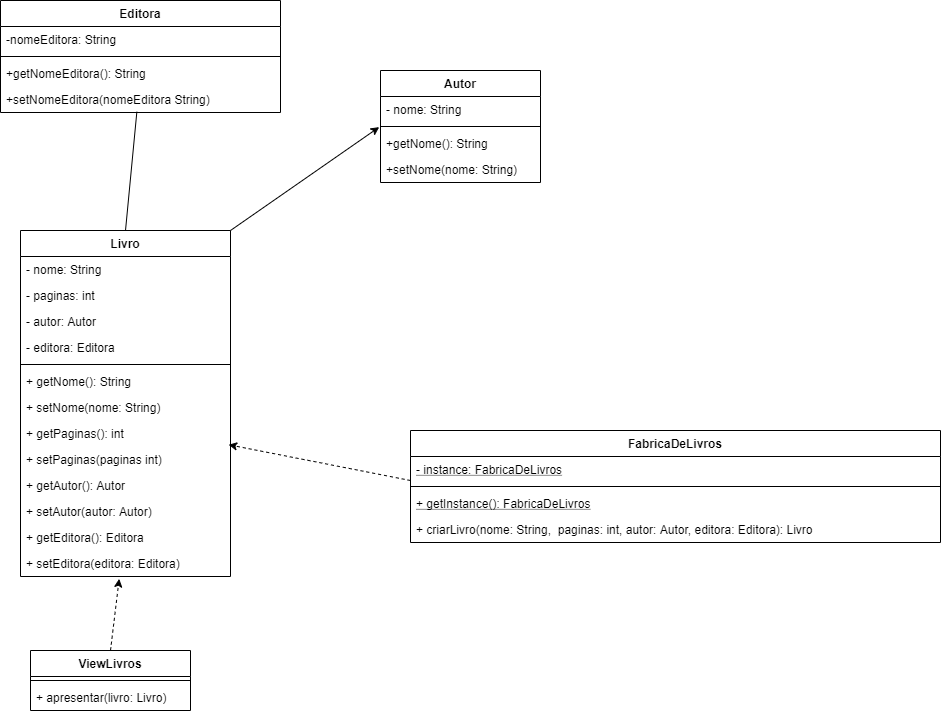

The diagram above was exported from draw.io. Its source (the exported page's mxGraphModel, read from the mxfile embedded in the PNG):
<mxGraphModel dx="1673" dy="934" grid="1" gridSize="10" guides="1" tooltips="1" connect="1" arrows="1" fold="1" page="1" pageScale="1" pageWidth="827" pageHeight="1169" math="0" shadow="0">
  <root>
    <mxCell id="0" />
    <mxCell id="1" parent="0" />
    <mxCell id="_q3RMX4FyP4S7Ih1046m-22" value="Livro" style="swimlane;fontStyle=1;align=center;verticalAlign=top;childLayout=stackLayout;horizontal=1;startSize=26;horizontalStack=0;resizeParent=1;resizeParentMax=0;resizeLast=0;collapsible=1;marginBottom=0;" vertex="1" parent="1">
      <mxGeometry x="60" y="260" width="210" height="346" as="geometry" />
    </mxCell>
    <mxCell id="_q3RMX4FyP4S7Ih1046m-26" value="- nome: String" style="text;strokeColor=none;fillColor=none;align=left;verticalAlign=top;spacingLeft=4;spacingRight=4;overflow=hidden;rotatable=0;points=[[0,0.5],[1,0.5]];portConstraint=eastwest;" vertex="1" parent="_q3RMX4FyP4S7Ih1046m-22">
      <mxGeometry y="26" width="210" height="26" as="geometry" />
    </mxCell>
    <mxCell id="_q3RMX4FyP4S7Ih1046m-27" value="- paginas: int" style="text;strokeColor=none;fillColor=none;align=left;verticalAlign=top;spacingLeft=4;spacingRight=4;overflow=hidden;rotatable=0;points=[[0,0.5],[1,0.5]];portConstraint=eastwest;" vertex="1" parent="_q3RMX4FyP4S7Ih1046m-22">
      <mxGeometry y="52" width="210" height="26" as="geometry" />
    </mxCell>
    <mxCell id="_q3RMX4FyP4S7Ih1046m-28" value="- autor: Autor" style="text;strokeColor=none;fillColor=none;align=left;verticalAlign=top;spacingLeft=4;spacingRight=4;overflow=hidden;rotatable=0;points=[[0,0.5],[1,0.5]];portConstraint=eastwest;" vertex="1" parent="_q3RMX4FyP4S7Ih1046m-22">
      <mxGeometry y="78" width="210" height="26" as="geometry" />
    </mxCell>
    <mxCell id="_q3RMX4FyP4S7Ih1046m-29" value="- editora: Editora" style="text;strokeColor=none;fillColor=none;align=left;verticalAlign=top;spacingLeft=4;spacingRight=4;overflow=hidden;rotatable=0;points=[[0,0.5],[1,0.5]];portConstraint=eastwest;" vertex="1" parent="_q3RMX4FyP4S7Ih1046m-22">
      <mxGeometry y="104" width="210" height="26" as="geometry" />
    </mxCell>
    <mxCell id="_q3RMX4FyP4S7Ih1046m-24" value="" style="line;strokeWidth=1;fillColor=none;align=left;verticalAlign=middle;spacingTop=-1;spacingLeft=3;spacingRight=3;rotatable=0;labelPosition=right;points=[];portConstraint=eastwest;" vertex="1" parent="_q3RMX4FyP4S7Ih1046m-22">
      <mxGeometry y="130" width="210" height="8" as="geometry" />
    </mxCell>
    <mxCell id="_q3RMX4FyP4S7Ih1046m-25" value="+ getNome(): String" style="text;strokeColor=none;fillColor=none;align=left;verticalAlign=top;spacingLeft=4;spacingRight=4;overflow=hidden;rotatable=0;points=[[0,0.5],[1,0.5]];portConstraint=eastwest;" vertex="1" parent="_q3RMX4FyP4S7Ih1046m-22">
      <mxGeometry y="138" width="210" height="26" as="geometry" />
    </mxCell>
    <mxCell id="_q3RMX4FyP4S7Ih1046m-30" value="+ setNome(nome: String)" style="text;strokeColor=none;fillColor=none;align=left;verticalAlign=top;spacingLeft=4;spacingRight=4;overflow=hidden;rotatable=0;points=[[0,0.5],[1,0.5]];portConstraint=eastwest;" vertex="1" parent="_q3RMX4FyP4S7Ih1046m-22">
      <mxGeometry y="164" width="210" height="26" as="geometry" />
    </mxCell>
    <mxCell id="_q3RMX4FyP4S7Ih1046m-31" value="+ getPaginas(): int" style="text;strokeColor=none;fillColor=none;align=left;verticalAlign=top;spacingLeft=4;spacingRight=4;overflow=hidden;rotatable=0;points=[[0,0.5],[1,0.5]];portConstraint=eastwest;" vertex="1" parent="_q3RMX4FyP4S7Ih1046m-22">
      <mxGeometry y="190" width="210" height="26" as="geometry" />
    </mxCell>
    <mxCell id="_q3RMX4FyP4S7Ih1046m-32" value="+ setPaginas(paginas int)" style="text;strokeColor=none;fillColor=none;align=left;verticalAlign=top;spacingLeft=4;spacingRight=4;overflow=hidden;rotatable=0;points=[[0,0.5],[1,0.5]];portConstraint=eastwest;" vertex="1" parent="_q3RMX4FyP4S7Ih1046m-22">
      <mxGeometry y="216" width="210" height="26" as="geometry" />
    </mxCell>
    <mxCell id="_q3RMX4FyP4S7Ih1046m-33" value="+ getAutor(): Autor" style="text;strokeColor=none;fillColor=none;align=left;verticalAlign=top;spacingLeft=4;spacingRight=4;overflow=hidden;rotatable=0;points=[[0,0.5],[1,0.5]];portConstraint=eastwest;" vertex="1" parent="_q3RMX4FyP4S7Ih1046m-22">
      <mxGeometry y="242" width="210" height="26" as="geometry" />
    </mxCell>
    <mxCell id="_q3RMX4FyP4S7Ih1046m-34" value="+ setAutor(autor: Autor)" style="text;strokeColor=none;fillColor=none;align=left;verticalAlign=top;spacingLeft=4;spacingRight=4;overflow=hidden;rotatable=0;points=[[0,0.5],[1,0.5]];portConstraint=eastwest;" vertex="1" parent="_q3RMX4FyP4S7Ih1046m-22">
      <mxGeometry y="268" width="210" height="26" as="geometry" />
    </mxCell>
    <mxCell id="_q3RMX4FyP4S7Ih1046m-35" value="+ getEditora(): Editora" style="text;strokeColor=none;fillColor=none;align=left;verticalAlign=top;spacingLeft=4;spacingRight=4;overflow=hidden;rotatable=0;points=[[0,0.5],[1,0.5]];portConstraint=eastwest;" vertex="1" parent="_q3RMX4FyP4S7Ih1046m-22">
      <mxGeometry y="294" width="210" height="26" as="geometry" />
    </mxCell>
    <mxCell id="_q3RMX4FyP4S7Ih1046m-36" value="+ setEditora(editora: Editora)" style="text;strokeColor=none;fillColor=none;align=left;verticalAlign=top;spacingLeft=4;spacingRight=4;overflow=hidden;rotatable=0;points=[[0,0.5],[1,0.5]];portConstraint=eastwest;" vertex="1" parent="_q3RMX4FyP4S7Ih1046m-22">
      <mxGeometry y="320" width="210" height="26" as="geometry" />
    </mxCell>
    <mxCell id="_q3RMX4FyP4S7Ih1046m-10" value="Editora" style="swimlane;fontStyle=1;align=center;verticalAlign=top;childLayout=stackLayout;horizontal=1;startSize=26;horizontalStack=0;resizeParent=1;resizeParentMax=0;resizeLast=0;collapsible=1;marginBottom=0;" vertex="1" parent="1">
      <mxGeometry x="40" y="30" width="280" height="112" as="geometry" />
    </mxCell>
    <mxCell id="_q3RMX4FyP4S7Ih1046m-11" value="-nomeEditora: String" style="text;strokeColor=none;fillColor=none;align=left;verticalAlign=top;spacingLeft=4;spacingRight=4;overflow=hidden;rotatable=0;points=[[0,0.5],[1,0.5]];portConstraint=eastwest;" vertex="1" parent="_q3RMX4FyP4S7Ih1046m-10">
      <mxGeometry y="26" width="280" height="26" as="geometry" />
    </mxCell>
    <mxCell id="_q3RMX4FyP4S7Ih1046m-12" value="" style="line;strokeWidth=1;fillColor=none;align=left;verticalAlign=middle;spacingTop=-1;spacingLeft=3;spacingRight=3;rotatable=0;labelPosition=right;points=[];portConstraint=eastwest;" vertex="1" parent="_q3RMX4FyP4S7Ih1046m-10">
      <mxGeometry y="52" width="280" height="8" as="geometry" />
    </mxCell>
    <mxCell id="_q3RMX4FyP4S7Ih1046m-13" value="+getNomeEditora(): String" style="text;strokeColor=none;fillColor=none;align=left;verticalAlign=top;spacingLeft=4;spacingRight=4;overflow=hidden;rotatable=0;points=[[0,0.5],[1,0.5]];portConstraint=eastwest;" vertex="1" parent="_q3RMX4FyP4S7Ih1046m-10">
      <mxGeometry y="60" width="280" height="26" as="geometry" />
    </mxCell>
    <mxCell id="_q3RMX4FyP4S7Ih1046m-16" value="+setNomeEditora(nomeEditora String)" style="text;strokeColor=none;fillColor=none;align=left;verticalAlign=top;spacingLeft=4;spacingRight=4;overflow=hidden;rotatable=0;points=[[0,0.5],[1,0.5]];portConstraint=eastwest;" vertex="1" parent="_q3RMX4FyP4S7Ih1046m-10">
      <mxGeometry y="86" width="280" height="26" as="geometry" />
    </mxCell>
    <mxCell id="_q3RMX4FyP4S7Ih1046m-37" value="ViewLivros" style="swimlane;fontStyle=1;align=center;verticalAlign=top;childLayout=stackLayout;horizontal=1;startSize=26;horizontalStack=0;resizeParent=1;resizeParentMax=0;resizeLast=0;collapsible=1;marginBottom=0;" vertex="1" parent="1">
      <mxGeometry x="70" y="680" width="160" height="60" as="geometry" />
    </mxCell>
    <mxCell id="_q3RMX4FyP4S7Ih1046m-39" value="" style="line;strokeWidth=1;fillColor=none;align=left;verticalAlign=middle;spacingTop=-1;spacingLeft=3;spacingRight=3;rotatable=0;labelPosition=right;points=[];portConstraint=eastwest;" vertex="1" parent="_q3RMX4FyP4S7Ih1046m-37">
      <mxGeometry y="26" width="160" height="8" as="geometry" />
    </mxCell>
    <mxCell id="_q3RMX4FyP4S7Ih1046m-40" value="+ apresentar(livro: Livro)" style="text;strokeColor=none;fillColor=none;align=left;verticalAlign=top;spacingLeft=4;spacingRight=4;overflow=hidden;rotatable=0;points=[[0,0.5],[1,0.5]];portConstraint=eastwest;" vertex="1" parent="_q3RMX4FyP4S7Ih1046m-37">
      <mxGeometry y="34" width="160" height="26" as="geometry" />
    </mxCell>
    <mxCell id="_q3RMX4FyP4S7Ih1046m-17" value="FabricaDeLivros" style="swimlane;fontStyle=1;align=center;verticalAlign=top;childLayout=stackLayout;horizontal=1;startSize=26;horizontalStack=0;resizeParent=1;resizeParentMax=0;resizeLast=0;collapsible=1;marginBottom=0;" vertex="1" parent="1">
      <mxGeometry x="450" y="460" width="530" height="112" as="geometry" />
    </mxCell>
    <mxCell id="_q3RMX4FyP4S7Ih1046m-18" value="- instance: FabricaDeLivros" style="text;strokeColor=none;fillColor=none;align=left;verticalAlign=top;spacingLeft=4;spacingRight=4;overflow=hidden;rotatable=0;points=[[0,0.5],[1,0.5]];portConstraint=eastwest;fontStyle=4" vertex="1" parent="_q3RMX4FyP4S7Ih1046m-17">
      <mxGeometry y="26" width="530" height="26" as="geometry" />
    </mxCell>
    <mxCell id="_q3RMX4FyP4S7Ih1046m-19" value="" style="line;strokeWidth=1;fillColor=none;align=left;verticalAlign=middle;spacingTop=-1;spacingLeft=3;spacingRight=3;rotatable=0;labelPosition=right;points=[];portConstraint=eastwest;" vertex="1" parent="_q3RMX4FyP4S7Ih1046m-17">
      <mxGeometry y="52" width="530" height="8" as="geometry" />
    </mxCell>
    <mxCell id="_q3RMX4FyP4S7Ih1046m-20" value="+ getInstance(): FabricaDeLivros" style="text;strokeColor=none;fillColor=none;align=left;verticalAlign=top;spacingLeft=4;spacingRight=4;overflow=hidden;rotatable=0;points=[[0,0.5],[1,0.5]];portConstraint=eastwest;fontStyle=4" vertex="1" parent="_q3RMX4FyP4S7Ih1046m-17">
      <mxGeometry y="60" width="530" height="26" as="geometry" />
    </mxCell>
    <mxCell id="_q3RMX4FyP4S7Ih1046m-21" value="+ criarLivro(nome: String,  paginas: int, autor: Autor, editora: Editora): Livro" style="text;strokeColor=none;fillColor=none;align=left;verticalAlign=top;spacingLeft=4;spacingRight=4;overflow=hidden;rotatable=0;points=[[0,0.5],[1,0.5]];portConstraint=eastwest;fontStyle=0" vertex="1" parent="_q3RMX4FyP4S7Ih1046m-17">
      <mxGeometry y="86" width="530" height="26" as="geometry" />
    </mxCell>
    <mxCell id="_q3RMX4FyP4S7Ih1046m-41" value="" style="endArrow=classic;html=1;exitX=0;exitY=0.923;exitDx=0;exitDy=0;exitPerimeter=0;entryX=0.991;entryY=-0.068;entryDx=0;entryDy=0;entryPerimeter=0;dashed=1;" edge="1" parent="1" source="_q3RMX4FyP4S7Ih1046m-18" target="_q3RMX4FyP4S7Ih1046m-32">
      <mxGeometry width="50" height="50" relative="1" as="geometry">
        <mxPoint x="330" y="500" as="sourcePoint" />
        <mxPoint x="380" y="450" as="targetPoint" />
      </mxGeometry>
    </mxCell>
    <mxCell id="_q3RMX4FyP4S7Ih1046m-42" value="" style="endArrow=classic;html=1;entryX=0.47;entryY=1.09;entryDx=0;entryDy=0;entryPerimeter=0;dashed=1;exitX=0.5;exitY=0;exitDx=0;exitDy=0;" edge="1" parent="1" source="_q3RMX4FyP4S7Ih1046m-37" target="_q3RMX4FyP4S7Ih1046m-36">
      <mxGeometry width="50" height="50" relative="1" as="geometry">
        <mxPoint x="390" y="600" as="sourcePoint" />
        <mxPoint x="278.1099999999999" y="484.23199999999997" as="targetPoint" />
      </mxGeometry>
    </mxCell>
    <mxCell id="_q3RMX4FyP4S7Ih1046m-1" value="Autor" style="swimlane;fontStyle=1;align=center;verticalAlign=top;childLayout=stackLayout;horizontal=1;startSize=26;horizontalStack=0;resizeParent=1;resizeParentMax=0;resizeLast=0;collapsible=1;marginBottom=0;" vertex="1" parent="1">
      <mxGeometry x="420" y="100" width="160" height="112" as="geometry" />
    </mxCell>
    <mxCell id="_q3RMX4FyP4S7Ih1046m-8" value="- nome: String" style="text;strokeColor=none;fillColor=none;align=left;verticalAlign=top;spacingLeft=4;spacingRight=4;overflow=hidden;rotatable=0;points=[[0,0.5],[1,0.5]];portConstraint=eastwest;" vertex="1" parent="_q3RMX4FyP4S7Ih1046m-1">
      <mxGeometry y="26" width="160" height="26" as="geometry" />
    </mxCell>
    <mxCell id="_q3RMX4FyP4S7Ih1046m-3" value="" style="line;strokeWidth=1;fillColor=none;align=left;verticalAlign=middle;spacingTop=-1;spacingLeft=3;spacingRight=3;rotatable=0;labelPosition=right;points=[];portConstraint=eastwest;" vertex="1" parent="_q3RMX4FyP4S7Ih1046m-1">
      <mxGeometry y="52" width="160" height="8" as="geometry" />
    </mxCell>
    <mxCell id="_q3RMX4FyP4S7Ih1046m-4" value="+getNome(): String" style="text;strokeColor=none;fillColor=none;align=left;verticalAlign=top;spacingLeft=4;spacingRight=4;overflow=hidden;rotatable=0;points=[[0,0.5],[1,0.5]];portConstraint=eastwest;" vertex="1" parent="_q3RMX4FyP4S7Ih1046m-1">
      <mxGeometry y="60" width="160" height="26" as="geometry" />
    </mxCell>
    <mxCell id="_q3RMX4FyP4S7Ih1046m-9" value="+setNome(nome: String)" style="text;strokeColor=none;fillColor=none;align=left;verticalAlign=top;spacingLeft=4;spacingRight=4;overflow=hidden;rotatable=0;points=[[0,0.5],[1,0.5]];portConstraint=eastwest;" vertex="1" parent="_q3RMX4FyP4S7Ih1046m-1">
      <mxGeometry y="86" width="160" height="26" as="geometry" />
    </mxCell>
    <mxCell id="_q3RMX4FyP4S7Ih1046m-44" value="" style="endArrow=classic;html=1;entryX=-0.008;entryY=-0.131;entryDx=0;entryDy=0;entryPerimeter=0;exitX=1;exitY=0;exitDx=0;exitDy=0;" edge="1" parent="1" source="_q3RMX4FyP4S7Ih1046m-22" target="_q3RMX4FyP4S7Ih1046m-4">
      <mxGeometry width="50" height="50" relative="1" as="geometry">
        <mxPoint x="176.28315828511063" y="270" as="sourcePoint" />
        <mxPoint x="177.1199999999999" y="157.17399999999998" as="targetPoint" />
      </mxGeometry>
    </mxCell>
    <mxCell id="_q3RMX4FyP4S7Ih1046m-45" value="" style="endArrow=none;html=1;exitX=0.5;exitY=0;exitDx=0;exitDy=0;entryX=0.487;entryY=0.973;entryDx=0;entryDy=0;entryPerimeter=0;" edge="1" parent="1" source="_q3RMX4FyP4S7Ih1046m-22" target="_q3RMX4FyP4S7Ih1046m-16">
      <mxGeometry width="50" height="50" relative="1" as="geometry">
        <mxPoint x="130" y="220" as="sourcePoint" />
        <mxPoint x="180" y="170" as="targetPoint" />
      </mxGeometry>
    </mxCell>
  </root>
</mxGraphModel>